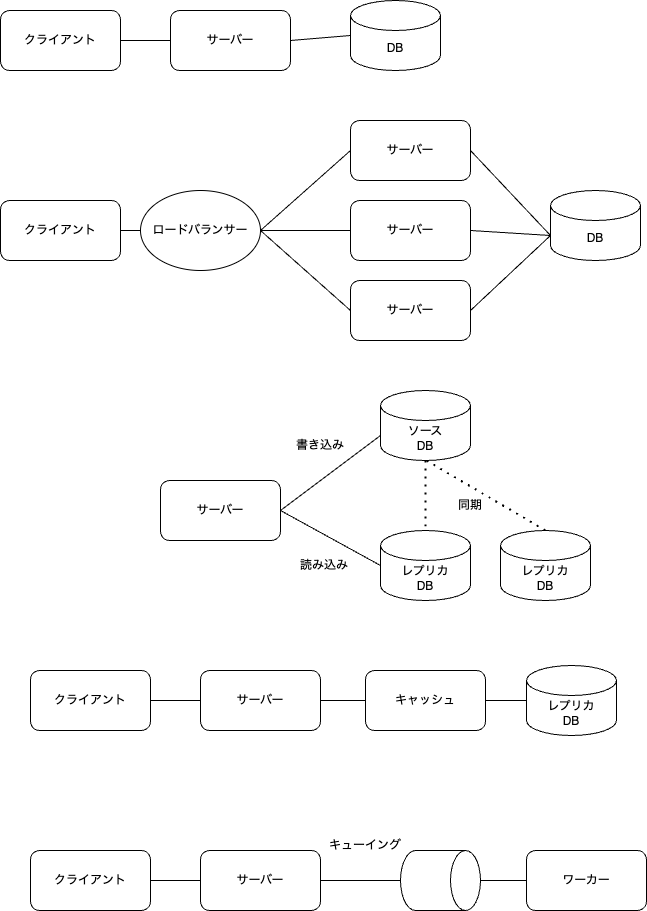

The diagram above was exported from draw.io. Its source (the exported page's mxGraphModel, read from the mxfile embedded in the PNG):
<mxGraphModel dx="703" dy="290" grid="1" gridSize="10" guides="1" tooltips="1" connect="1" arrows="1" fold="1" page="1" pageScale="1" pageWidth="827" pageHeight="1169" math="0" shadow="0">
  <root>
    <mxCell id="0" />
    <mxCell id="1" parent="0" />
    <mxCell id="2" value="サーバー" style="rounded=1;whiteSpace=wrap;html=1;" parent="1" vertex="1">
      <mxGeometry x="264" y="100" width="120" height="60" as="geometry" />
    </mxCell>
    <mxCell id="3" value="DB" style="shape=cylinder3;whiteSpace=wrap;html=1;boundedLbl=1;backgroundOutline=1;size=15;" parent="1" vertex="1">
      <mxGeometry x="444" y="90" width="90" height="70" as="geometry" />
    </mxCell>
    <mxCell id="4" value="クライアント" style="rounded=1;whiteSpace=wrap;html=1;" parent="1" vertex="1">
      <mxGeometry x="94" y="100" width="120" height="60" as="geometry" />
    </mxCell>
    <mxCell id="5" value="" style="endArrow=none;html=1;entryX=1;entryY=0.5;entryDx=0;entryDy=0;exitX=0;exitY=0.5;exitDx=0;exitDy=0;" parent="1" source="2" target="4" edge="1">
      <mxGeometry width="50" height="50" relative="1" as="geometry">
        <mxPoint x="254" y="130" as="sourcePoint" />
        <mxPoint x="354" y="100" as="targetPoint" />
      </mxGeometry>
    </mxCell>
    <mxCell id="7" value="" style="endArrow=none;html=1;entryX=1;entryY=0.5;entryDx=0;entryDy=0;exitX=0;exitY=0.5;exitDx=0;exitDy=0;exitPerimeter=0;" parent="1" source="3" target="2" edge="1">
      <mxGeometry width="50" height="50" relative="1" as="geometry">
        <mxPoint x="274" y="140" as="sourcePoint" />
        <mxPoint x="224" y="140" as="targetPoint" />
      </mxGeometry>
    </mxCell>
    <mxCell id="8" value="サーバー" style="rounded=1;whiteSpace=wrap;html=1;" parent="1" vertex="1">
      <mxGeometry x="444" y="290" width="120" height="60" as="geometry" />
    </mxCell>
    <mxCell id="10" value="クライアント" style="rounded=1;whiteSpace=wrap;html=1;" parent="1" vertex="1">
      <mxGeometry x="94" y="290" width="120" height="60" as="geometry" />
    </mxCell>
    <mxCell id="11" value="" style="endArrow=none;html=1;entryX=1;entryY=0.5;entryDx=0;entryDy=0;exitX=0;exitY=0.5;exitDx=0;exitDy=0;" parent="1" source="13" target="10" edge="1">
      <mxGeometry width="50" height="50" relative="1" as="geometry">
        <mxPoint x="254" y="320" as="sourcePoint" />
        <mxPoint x="354" y="290" as="targetPoint" />
      </mxGeometry>
    </mxCell>
    <mxCell id="13" value="ロードバランサー" style="ellipse;whiteSpace=wrap;html=1;" parent="1" vertex="1">
      <mxGeometry x="234" y="280" width="120" height="80" as="geometry" />
    </mxCell>
    <mxCell id="14" value="" style="endArrow=none;html=1;entryX=1;entryY=0.5;entryDx=0;entryDy=0;exitX=0;exitY=0.5;exitDx=0;exitDy=0;" parent="1" source="15" target="13" edge="1">
      <mxGeometry width="50" height="50" relative="1" as="geometry">
        <mxPoint x="244" y="375.0000000000001" as="sourcePoint" />
        <mxPoint x="224" y="395.0000000000001" as="targetPoint" />
      </mxGeometry>
    </mxCell>
    <mxCell id="15" value="サーバー" style="rounded=1;whiteSpace=wrap;html=1;" parent="1" vertex="1">
      <mxGeometry x="444" y="210" width="120" height="60" as="geometry" />
    </mxCell>
    <mxCell id="16" value="サーバー" style="rounded=1;whiteSpace=wrap;html=1;" parent="1" vertex="1">
      <mxGeometry x="444" y="370" width="120" height="60" as="geometry" />
    </mxCell>
    <mxCell id="17" value="" style="endArrow=none;html=1;entryX=1;entryY=0.5;entryDx=0;entryDy=0;exitX=0;exitY=0.5;exitDx=0;exitDy=0;" parent="1" source="8" target="13" edge="1">
      <mxGeometry width="50" height="50" relative="1" as="geometry">
        <mxPoint x="453.9999999999998" y="249.9999999999999" as="sourcePoint" />
        <mxPoint x="364" y="310.0000000000001" as="targetPoint" />
      </mxGeometry>
    </mxCell>
    <mxCell id="18" value="" style="endArrow=none;html=1;exitX=0;exitY=0.5;exitDx=0;exitDy=0;" parent="1" source="16" edge="1">
      <mxGeometry width="50" height="50" relative="1" as="geometry">
        <mxPoint x="463.9999999999998" y="330.0000000000001" as="sourcePoint" />
        <mxPoint x="354" y="320" as="targetPoint" />
      </mxGeometry>
    </mxCell>
    <mxCell id="19" value="サーバー" style="rounded=1;whiteSpace=wrap;html=1;" parent="1" vertex="1">
      <mxGeometry x="254" y="570" width="120" height="60" as="geometry" />
    </mxCell>
    <mxCell id="20" value="レプリカ&lt;br&gt;DB" style="shape=cylinder3;whiteSpace=wrap;html=1;boundedLbl=1;backgroundOutline=1;size=15;" parent="1" vertex="1">
      <mxGeometry x="474" y="620" width="90" height="70" as="geometry" />
    </mxCell>
    <mxCell id="21" value="" style="endArrow=none;html=1;entryX=1;entryY=0.5;entryDx=0;entryDy=0;exitX=0;exitY=0.5;exitDx=0;exitDy=0;exitPerimeter=0;" parent="1" source="20" target="19" edge="1">
      <mxGeometry width="50" height="50" relative="1" as="geometry">
        <mxPoint x="264" y="560" as="sourcePoint" />
        <mxPoint x="214" y="560" as="targetPoint" />
      </mxGeometry>
    </mxCell>
    <mxCell id="22" value="ソース&lt;br&gt;DB" style="shape=cylinder3;whiteSpace=wrap;html=1;boundedLbl=1;backgroundOutline=1;size=15;" parent="1" vertex="1">
      <mxGeometry x="474" y="480" width="90" height="70" as="geometry" />
    </mxCell>
    <mxCell id="23" value="" style="endArrow=none;html=1;exitX=0;exitY=0;exitDx=0;exitDy=45;exitPerimeter=0;" parent="1" source="22" edge="1">
      <mxGeometry width="50" height="50" relative="1" as="geometry">
        <mxPoint x="471.03" y="681.1600000000001" as="sourcePoint" />
        <mxPoint x="374" y="600" as="targetPoint" />
      </mxGeometry>
    </mxCell>
    <mxCell id="24" value="書き込み" style="text;html=1;strokeColor=none;fillColor=none;align=center;verticalAlign=middle;whiteSpace=wrap;rounded=0;" parent="1" vertex="1">
      <mxGeometry x="384" y="520" width="60" height="30" as="geometry" />
    </mxCell>
    <mxCell id="25" value="読み込み" style="text;html=1;strokeColor=none;fillColor=none;align=center;verticalAlign=middle;whiteSpace=wrap;rounded=0;" parent="1" vertex="1">
      <mxGeometry x="388" y="640" width="60" height="30" as="geometry" />
    </mxCell>
    <mxCell id="26" value="" style="endArrow=none;dashed=1;html=1;dashPattern=1 3;strokeWidth=2;entryX=0.5;entryY=0;entryDx=0;entryDy=0;entryPerimeter=0;exitX=0.5;exitY=1;exitDx=0;exitDy=0;exitPerimeter=0;" parent="1" source="22" target="20" edge="1">
      <mxGeometry width="50" height="50" relative="1" as="geometry">
        <mxPoint x="334" y="500" as="sourcePoint" />
        <mxPoint x="384" y="450" as="targetPoint" />
      </mxGeometry>
    </mxCell>
    <mxCell id="27" value="同期" style="text;html=1;strokeColor=none;fillColor=none;align=center;verticalAlign=middle;whiteSpace=wrap;rounded=0;" parent="1" vertex="1">
      <mxGeometry x="534" y="580" width="60" height="30" as="geometry" />
    </mxCell>
    <mxCell id="28" value="DB" style="shape=cylinder3;whiteSpace=wrap;html=1;boundedLbl=1;backgroundOutline=1;size=15;" parent="1" vertex="1">
      <mxGeometry x="644" y="280" width="90" height="70" as="geometry" />
    </mxCell>
    <mxCell id="29" value="" style="endArrow=none;html=1;entryX=1;entryY=0.5;entryDx=0;entryDy=0;exitX=0;exitY=0;exitDx=0;exitDy=45;exitPerimeter=0;" parent="1" source="28" target="8" edge="1">
      <mxGeometry width="50" height="50" relative="1" as="geometry">
        <mxPoint x="634" y="320" as="sourcePoint" />
        <mxPoint x="394" y="140" as="targetPoint" />
      </mxGeometry>
    </mxCell>
    <mxCell id="30" value="" style="endArrow=none;html=1;entryX=1;entryY=0.5;entryDx=0;entryDy=0;exitX=0;exitY=0;exitDx=0;exitDy=45;exitPerimeter=0;" parent="1" source="28" target="15" edge="1">
      <mxGeometry width="50" height="50" relative="1" as="geometry">
        <mxPoint x="654" y="470" as="sourcePoint" />
        <mxPoint x="624" y="240" as="targetPoint" />
      </mxGeometry>
    </mxCell>
    <mxCell id="31" value="" style="endArrow=none;html=1;entryX=1;entryY=0.5;entryDx=0;entryDy=0;exitX=0;exitY=0;exitDx=0;exitDy=45;exitPerimeter=0;" parent="1" source="28" target="16" edge="1">
      <mxGeometry width="50" height="50" relative="1" as="geometry">
        <mxPoint x="664" y="340" as="sourcePoint" />
        <mxPoint x="584" y="260" as="targetPoint" />
      </mxGeometry>
    </mxCell>
    <mxCell id="38" value="" style="edgeStyle=none;html=1;endArrow=none;endFill=0;" parent="1" source="32" target="37" edge="1">
      <mxGeometry relative="1" as="geometry" />
    </mxCell>
    <mxCell id="32" value="サーバー" style="rounded=1;whiteSpace=wrap;html=1;" parent="1" vertex="1">
      <mxGeometry x="294" y="760" width="120" height="60" as="geometry" />
    </mxCell>
    <mxCell id="33" value="レプリカ&lt;br&gt;DB" style="shape=cylinder3;whiteSpace=wrap;html=1;boundedLbl=1;backgroundOutline=1;size=15;" parent="1" vertex="1">
      <mxGeometry x="620" y="755" width="90" height="70" as="geometry" />
    </mxCell>
    <mxCell id="34" value="クライアント" style="rounded=1;whiteSpace=wrap;html=1;" parent="1" vertex="1">
      <mxGeometry x="124" y="760" width="120" height="60" as="geometry" />
    </mxCell>
    <mxCell id="35" value="" style="endArrow=none;html=1;entryX=1;entryY=0.5;entryDx=0;entryDy=0;exitX=0;exitY=0.5;exitDx=0;exitDy=0;" parent="1" source="32" target="34" edge="1">
      <mxGeometry width="50" height="50" relative="1" as="geometry">
        <mxPoint x="284" y="790" as="sourcePoint" />
        <mxPoint x="384" y="760" as="targetPoint" />
      </mxGeometry>
    </mxCell>
    <mxCell id="39" style="edgeStyle=none;html=1;entryX=0;entryY=0.5;entryDx=0;entryDy=0;entryPerimeter=0;endArrow=none;endFill=0;" parent="1" source="37" target="33" edge="1">
      <mxGeometry relative="1" as="geometry" />
    </mxCell>
    <mxCell id="37" value="キャッシュ" style="whiteSpace=wrap;html=1;rounded=1;" parent="1" vertex="1">
      <mxGeometry x="459" y="760" width="120" height="60" as="geometry" />
    </mxCell>
    <mxCell id="44" style="edgeStyle=none;html=1;endArrow=none;endFill=0;" parent="1" source="40" target="43" edge="1">
      <mxGeometry relative="1" as="geometry" />
    </mxCell>
    <mxCell id="40" value="サーバー" style="rounded=1;whiteSpace=wrap;html=1;" parent="1" vertex="1">
      <mxGeometry x="294" y="940" width="120" height="60" as="geometry" />
    </mxCell>
    <mxCell id="41" value="クライアント" style="rounded=1;whiteSpace=wrap;html=1;" parent="1" vertex="1">
      <mxGeometry x="124" y="940" width="120" height="60" as="geometry" />
    </mxCell>
    <mxCell id="42" value="" style="endArrow=none;html=1;entryX=1;entryY=0.5;entryDx=0;entryDy=0;exitX=0;exitY=0.5;exitDx=0;exitDy=0;" parent="1" source="40" target="41" edge="1">
      <mxGeometry width="50" height="50" relative="1" as="geometry">
        <mxPoint x="284" y="970" as="sourcePoint" />
        <mxPoint x="384" y="940" as="targetPoint" />
      </mxGeometry>
    </mxCell>
    <mxCell id="46" style="edgeStyle=none;html=1;entryX=0;entryY=0.5;entryDx=0;entryDy=0;endArrow=none;endFill=0;" parent="1" source="43" target="45" edge="1">
      <mxGeometry relative="1" as="geometry" />
    </mxCell>
    <mxCell id="43" value="" style="shape=cylinder3;whiteSpace=wrap;html=1;boundedLbl=1;backgroundOutline=1;size=15;rotation=90;" parent="1" vertex="1">
      <mxGeometry x="504" y="930" width="60" height="80" as="geometry" />
    </mxCell>
    <mxCell id="45" value="ワーカー" style="rounded=1;whiteSpace=wrap;html=1;" parent="1" vertex="1">
      <mxGeometry x="620" y="940" width="120" height="60" as="geometry" />
    </mxCell>
    <mxCell id="47" value="キューイング" style="text;html=1;strokeColor=none;fillColor=none;align=center;verticalAlign=middle;whiteSpace=wrap;rounded=0;" parent="1" vertex="1">
      <mxGeometry x="414" y="920" width="90" height="30" as="geometry" />
    </mxCell>
    <mxCell id="48" value="レプリカ&lt;br&gt;DB" style="shape=cylinder3;whiteSpace=wrap;html=1;boundedLbl=1;backgroundOutline=1;size=15;" parent="1" vertex="1">
      <mxGeometry x="594" y="620" width="90" height="70" as="geometry" />
    </mxCell>
    <mxCell id="49" value="" style="endArrow=none;dashed=1;html=1;dashPattern=1 3;strokeWidth=2;entryX=0.5;entryY=0;entryDx=0;entryDy=0;entryPerimeter=0;" parent="1" target="48" edge="1">
      <mxGeometry width="50" height="50" relative="1" as="geometry">
        <mxPoint x="520" y="550" as="sourcePoint" />
        <mxPoint x="529" y="630" as="targetPoint" />
      </mxGeometry>
    </mxCell>
  </root>
</mxGraphModel>